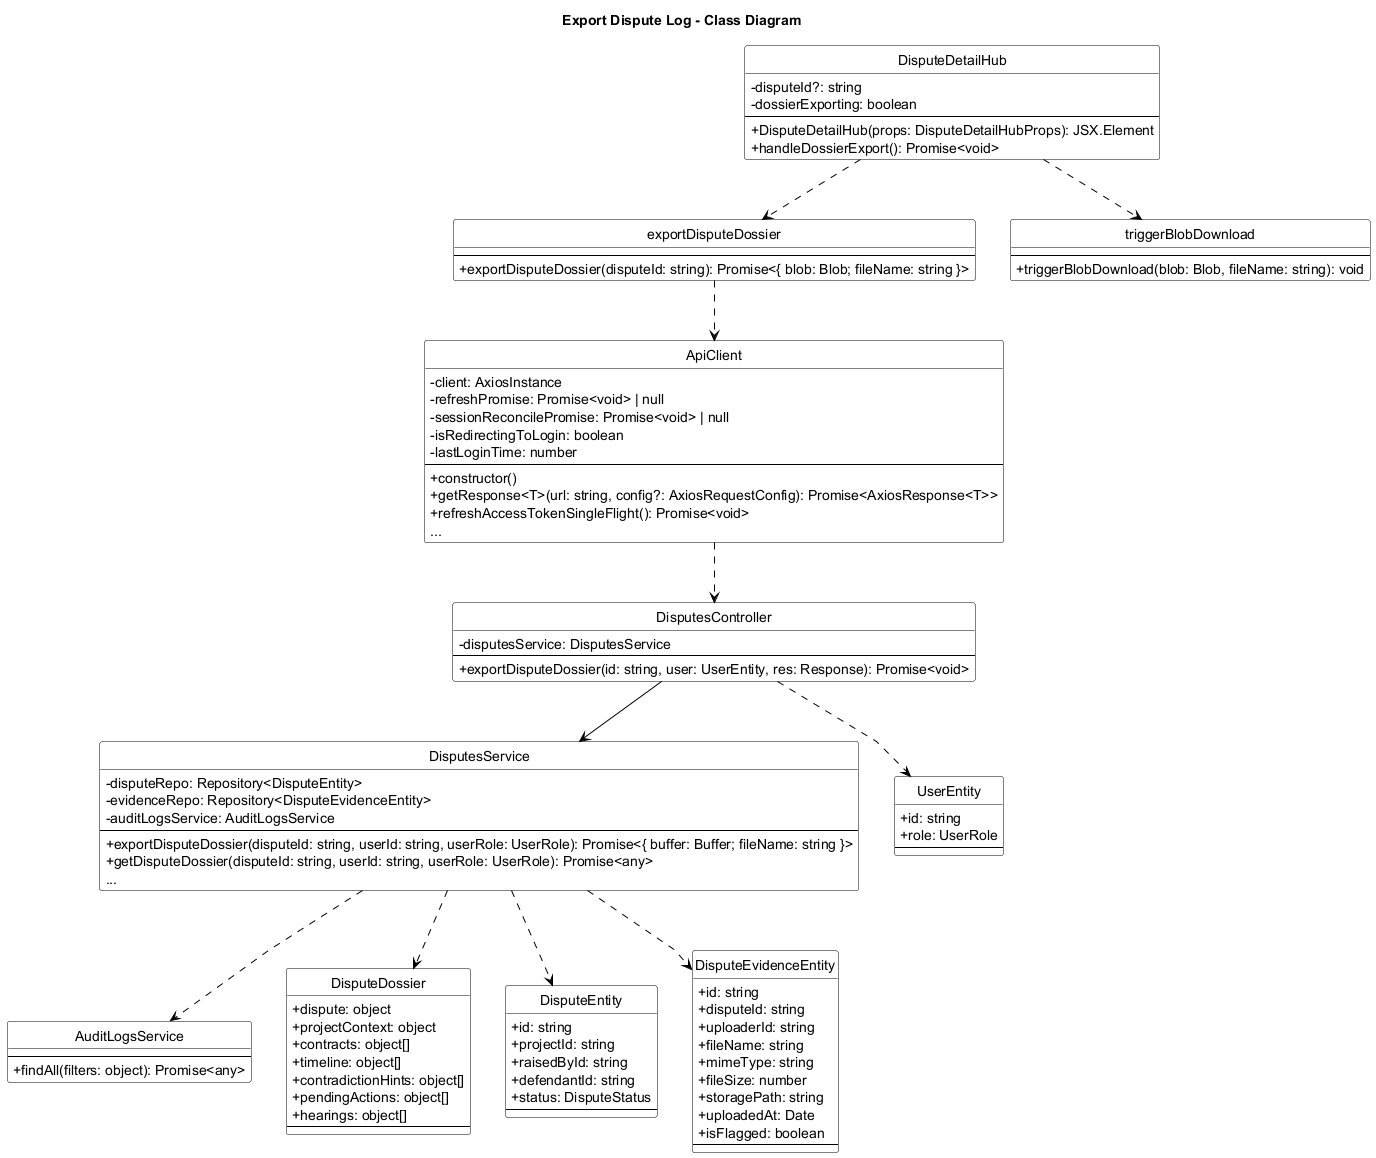

The diagram above was rendered by PlantUML. Its source (embedded in the PNG):
@startuml Export_Dispute_Log_Class_Diagram
title Export Dispute Log - Class Diagram
skinparam backgroundColor white
skinparam monochrome true
skinparam defaultFontColor black
skinparam ArrowColor black
skinparam classBorderColor black
skinparam classFontColor black
skinparam classBackgroundColor white
skinparam stereotypeFontColor black
skinparam linetype polyline
skinparam classAttributeIconSize 0
hide circle

skinparam classHeaderBackgroundColor white
skinparam classHeaderFontColor black

class DisputeDetailHub {
    - disputeId?: string
    - dossierExporting: boolean
    --
    + DisputeDetailHub(props: DisputeDetailHubProps): JSX.Element
    + handleDossierExport(): Promise<void>
}

class exportDisputeDossier {
    --
    + exportDisputeDossier(disputeId: string): Promise<{ blob: Blob; fileName: string }>
}

class triggerBlobDownload {
    --
    + triggerBlobDownload(blob: Blob, fileName: string): void
}

class ApiClient {
    - client: AxiosInstance
    - refreshPromise: Promise<void> | null
    - sessionReconcilePromise: Promise<void> | null
    - isRedirectingToLogin: boolean
    - lastLoginTime: number
    --
    + constructor()
    + getResponse<T>(url: string, config?: AxiosRequestConfig): Promise<AxiosResponse<T>>
    + refreshAccessTokenSingleFlight(): Promise<void>
    ...
}

class DisputesController {
    - disputesService: DisputesService
    --
    + exportDisputeDossier(id: string, user: UserEntity, res: Response): Promise<void>
}

class DisputesService {
    - disputeRepo: Repository<DisputeEntity>
    - evidenceRepo: Repository<DisputeEvidenceEntity>
    - auditLogsService: AuditLogsService
    --
    + exportDisputeDossier(disputeId: string, userId: string, userRole: UserRole): Promise<{ buffer: Buffer; fileName: string }>
    + getDisputeDossier(disputeId: string, userId: string, userRole: UserRole): Promise<any>
    ...
}

class AuditLogsService {
    --
    + findAll(filters: object): Promise<any>
}

class DisputeDossier {
    + dispute: object
    + projectContext: object
    + contracts: object[]
    + timeline: object[]
    + contradictionHints: object[]
    + pendingActions: object[]
    + hearings: object[]
    --
}

class DisputeEntity {
    + id: string
    + projectId: string
    + raisedById: string
    + defendantId: string
    + status: DisputeStatus
    --
}

class DisputeEvidenceEntity {
    + id: string
    + disputeId: string
    + uploaderId: string
    + fileName: string
    + mimeType: string
    + fileSize: number
    + storagePath: string
    + uploadedAt: Date
    + isFlagged: boolean
    --
}

class UserEntity {
    + id: string
    + role: UserRole
    --
}

DisputeDetailHub ..> exportDisputeDossier
DisputeDetailHub ..> triggerBlobDownload
exportDisputeDossier ..> ApiClient
ApiClient ..> DisputesController
DisputesController --> DisputesService
DisputesController ..> UserEntity

DisputesService ..> AuditLogsService
DisputesService ..> DisputeDossier
DisputesService ..> DisputeEntity
DisputesService ..> DisputeEvidenceEntity

@enduml